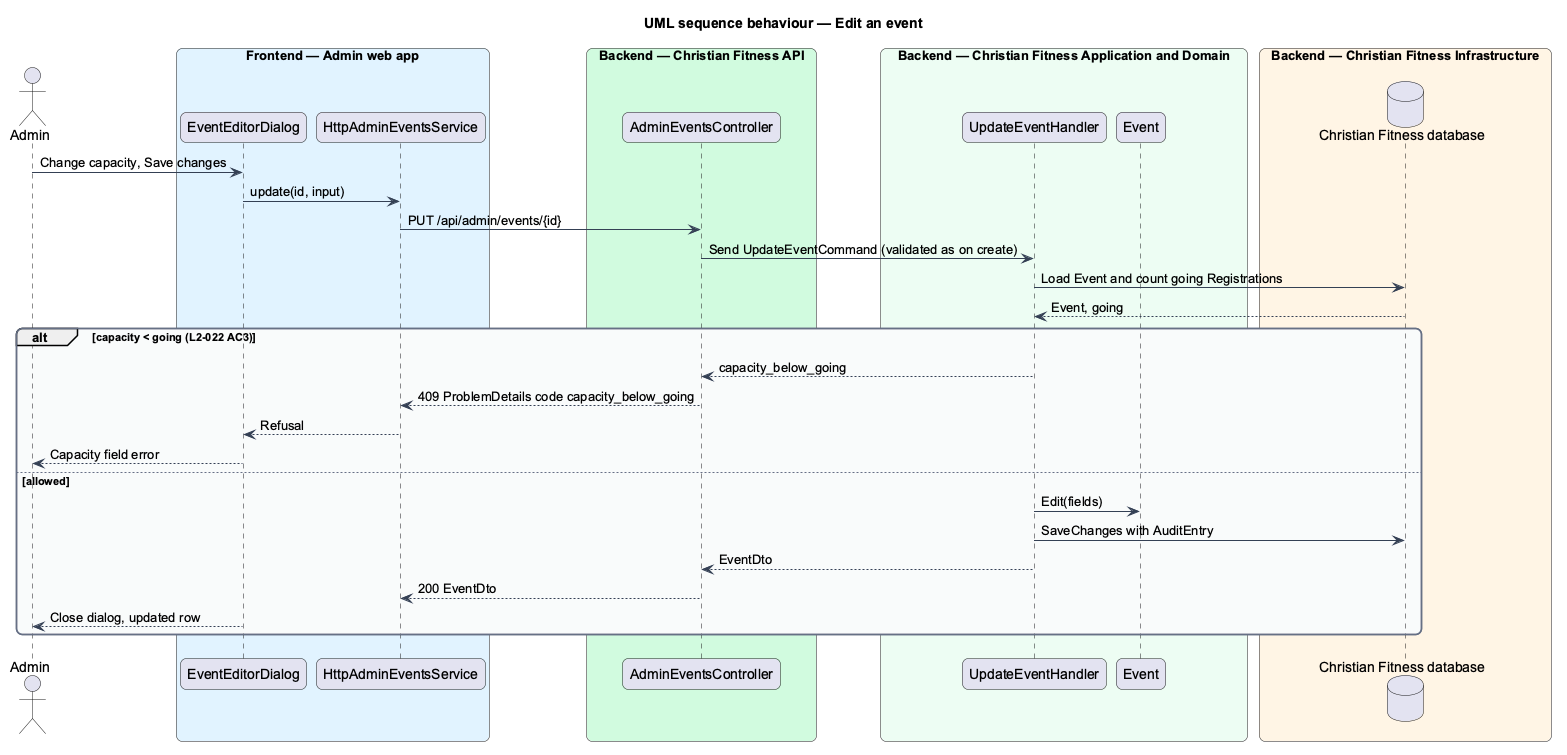

The diagram above was rendered by PlantUML. Its source (embedded in the PNG):
@startuml
title UML sequence behaviour — Edit an event
skinparam backgroundColor #FFFFFF
skinparam shadowing false
skinparam roundcorner 12
skinparam defaultFontName Arial
skinparam ArrowColor #344054
skinparam rectangle {
  BorderColor #344054
  FontColor #101828
}
skinparam package {
  BorderColor #667085
  FontColor #101828
  BackgroundColor #F9FAFB
}
actor "Admin" as actor
box "Frontend — Admin web app" #E0F2FE
  participant "EventEditorDialog" as dlg
  participant "HttpAdminEventsService" as client
end box
box "Backend — Christian Fitness API" #D1FADF
  participant "AdminEventsController" as ctrl
end box
box "Backend — Christian Fitness Application and Domain" #ECFDF3
  participant "UpdateEventHandler" as handler
  participant "Event" as entity
end box
box "Backend — Christian Fitness Infrastructure" #FFF4E5
  database "Christian Fitness database" as db
end box
actor -> dlg : Change capacity, Save changes
dlg -> client : update(id, input)
client -> ctrl : PUT /api/admin/events/{id}
ctrl -> handler : Send UpdateEventCommand (validated as on create)
handler -> db : Load Event and count going Registrations
db --> handler : Event, going
alt capacity < going (L2-022 AC3)
  handler --> ctrl : capacity_below_going
  ctrl --> client : 409 ProblemDetails code capacity_below_going
  client --> dlg : Refusal
  dlg --> actor : Capacity field error
else allowed
  handler -> entity : Edit(fields)
  handler -> db : SaveChanges with AuditEntry
  handler --> ctrl : EventDto
  ctrl --> client : 200 EventDto
  dlg --> actor : Close dialog, updated row
end
@enduml